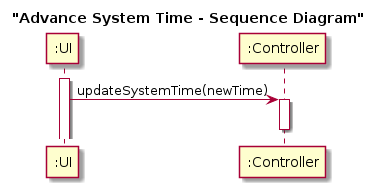

The diagram above was rendered by PlantUML. Its source (embedded in the PNG):
@startuml

title "Advance System Time - Sequence Diagram"


Activate ":UI"
":UI" -> ":Controller": updateSystemTime(newTime)
Activate ":Controller"
Deactivate ":Controller"

@enduml